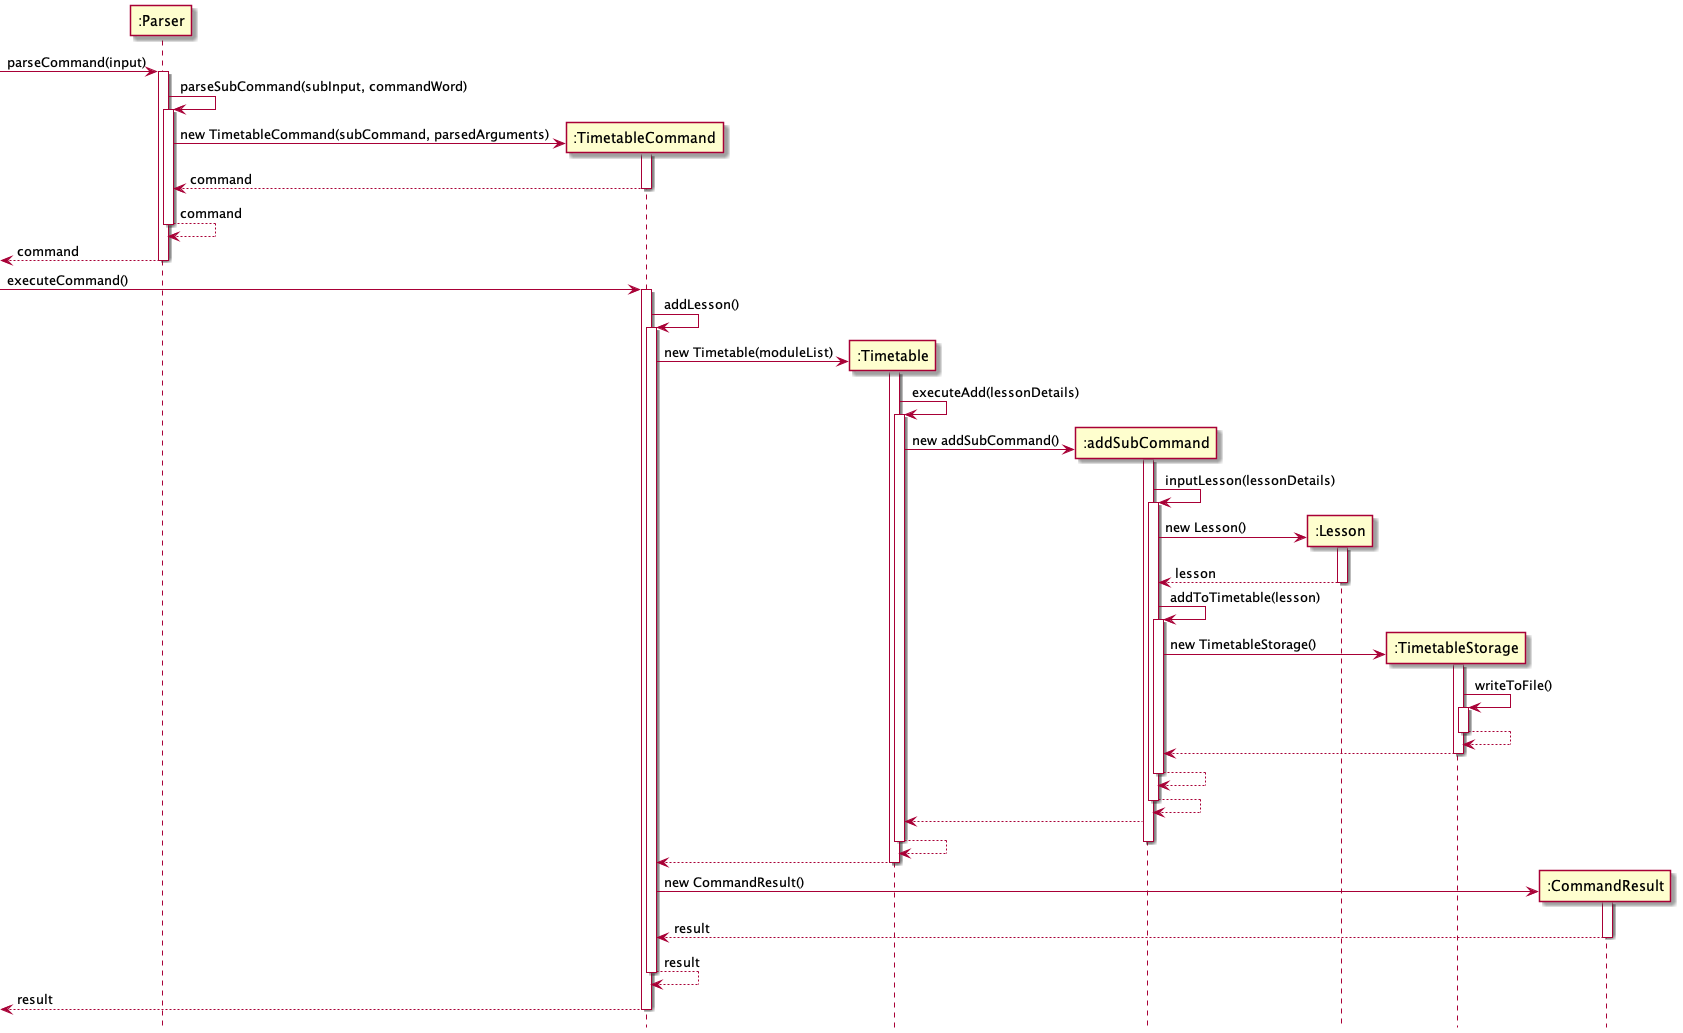

The diagram above was rendered by PlantUML. Its source (embedded in the PNG):
@startuml
'https://plantuml.com/sequence-diagram

hide footbox

participant ":Parser" as parser
participant ":TimetableCommand" as command
participant ":Timetable" as table
participant ":addSubCommand" as subCommand
participant ":Lesson" as lesson
participant ":TimetableStorage" as storage
participant ":CommandResult" as result
[-> parser : parseCommand(input)

activate parser

parser -> parser : parseSubCommand(subInput, commandWord)
activate parser

create command
parser -> command : new TimetableCommand(subCommand, parsedArguments)

activate command

command --> parser : command

deactivate command

parser --> parser : command
deactivate parser

parser -->[ : command
deactivate parser


[-> command : executeCommand()
activate command


command -> command : addLesson()
activate command

create table
command -> table : new Timetable(moduleList)
activate table

table -> table : executeAdd(lessonDetails)
activate table

create subCommand
table -> subCommand : new addSubCommand()
activate subCommand

subCommand -> subCommand : inputLesson(lessonDetails)
activate subCommand

create lesson
subCommand -> lesson : new Lesson()
activate lesson

lesson --> subCommand : lesson
deactivate lesson
subCommand -> subCommand : addToTimetable(lesson)
activate subCommand

create storage
subCommand -> storage : new TimetableStorage()
activate storage
storage -> storage : writeToFile()
activate storage

storage --> storage
deactivate storage

storage --> subCommand
deactivate storage
subCommand --> subCommand

deactivate subCommand
subCommand --> subCommand
deactivate subCommand

subCommand --> table
table --> table
deactivate table

deactivate subCommand
table --> command
deactivate table

create result
command -> result : new CommandResult()
activate result

result --> command : result
deactivate result
command --> command : result
deactivate command

command -->[ : result
deactivate command
deactivate table



@enduml